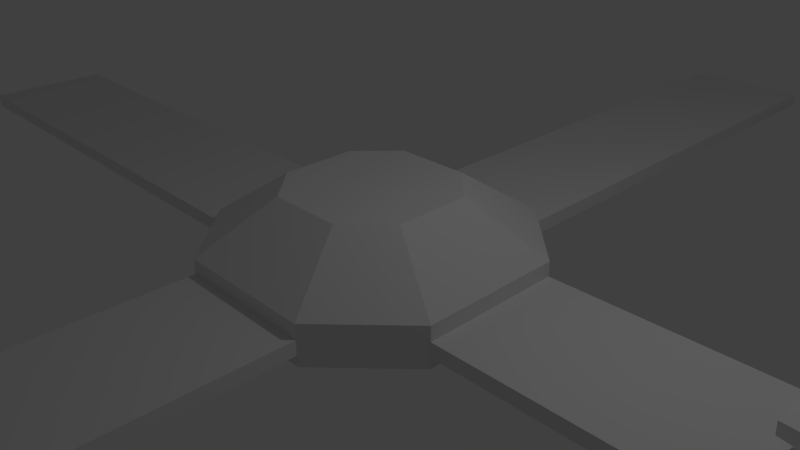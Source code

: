 # Source: basicQuadbody.blend  (saved by Blender 2.70.0; exported with 4.5.12 LTS)
import bpy
from mathutils import Matrix  # noqa: F401  (used for matrix-valued properties, if any)

bpy.ops.wm.read_factory_settings(use_empty=True)
scene = bpy.context.scene
scene.name = 'Scene'

# ---- collections
col_collection_1 = bpy.data.collections.new('Collection 1'); scene.collection.children.link(col_collection_1)

# ---- materials (node trees are filled in below, after node groups)
mat_material = bpy.data.materials.new('Material')
mat_material.alpha_threshold = 0.0
mat_material.use_transparent_shadow = False
mat_material.roughness = 0.5
mat_material.line_color = (0.0, 0.0, 0.0, 1.0)

# ---- material node trees

# ---- world
world_world = bpy.data.worlds.new('World'); scene.world = world_world
world_world.color = (0.05088, 0.05088, 0.05088)
world_world.use_sun_shadow = False
world_world.sun_shadow_jitter_overblur = 0.0
world_world.cycles.sampling_method = 'MANUAL'
world_world.cycles.sample_map_resolution = 256

# ---- cameras
cam_camera = bpy.data.cameras.new('Camera')
cam_camera.clip_end = 100.0
cam_camera.lens = 35.0
cam_camera.sensor_width = 32.0
cam_camera.sensor_height = 18.0
cam_camera.ortho_scale = 7.314
cam_camera.dof.focus_distance = 0.0
cam_camera.dof.aperture_fstop = 128.0

# ---- lights
light_lamp = bpy.data.lights.new('Lamp', 'POINT')
light_lamp.transmission_factor = 0.0
light_lamp.cutoff_distance = 30.0
light_lamp.energy = 100.0
light_lamp.shadow_buffer_clip_start = 1.001
light_lamp.shadow_soft_size = 0.1
light_lamp.shadow_maximum_resolution = 0.006
light_lamp.use_absolute_resolution = True
light_lamp.cycles.use_multiple_importance_sampling = False

# ---- meshes
me_circle = bpy.data.meshes.new('Circle')
me_circle.from_pydata([(0.3955, 0.5914, 0.0), (0.1391, 0.6977, 0.0), (-0.1385, 0.6978, 0.0), (-0.395, 0.5917, 0.0), (-0.5914, 0.3955, 0.0), (-0.6977, 0.1391, 0.0), (-0.6978, -0.1385, 0.0), (-0.5917, -0.395, 0.0), (-0.3955, -0.5914, 0.0), (-0.1391, -0.6977, 0.0), (0.1385, -0.6978, 0.0), (0.395, -0.5917, 0.0), (0.5914, -0.3955, 0.0), (0.6977, -0.1391, 0.0), (0.6978, 0.1385, 0.0), (0.5917, 0.395, 0.0), (0.3955, 0.5914, 0.6764), (0.1391, 0.6977, 0.6764), (-0.1385, 0.6978, 0.6764), (-0.395, 0.5917, 0.6764), (-0.5914, 0.3955, 0.6764), (-0.6977, 0.1391, 0.6764), (-0.6978, -0.1385, 0.6764), (-0.5917, -0.395, 0.6764), (-0.3955, -0.5914, 0.6764), (-0.1391, -0.6977, 0.6764), (0.1385, -0.6978, 0.6764), (0.395, -0.5917, 0.6764), (0.5914, -0.3955, 0.6764), (0.6977, -0.1391, 0.6764), (0.6978, 0.1385, 0.6764), (0.5917, 0.395, 0.6764), (-0.2126, -3.517, 0.1218), (-0.159, -2.577, 0.05592), (-0.08327, -1.637, 0.003566), (0.3005, -1.637, 0.5044), (0.3165, -2.577, 0.3977), (0.2981, -3.517, 0.2976), (0.2096, -3.517, 0.5548), (0.1566, -2.577, 0.6201), (0.08166, -1.637, 0.6721), (-0.3021, -1.637, 0.1713), (-0.3189, -2.577, 0.2783), (-0.3011, -3.517, 0.379), (-0.2981, 3.517, 0.3788), (-0.3165, 2.577, 0.2787), (-0.3005, 1.637, 0.172), (0.08327, 1.637, 0.6728), (0.159, 2.577, 0.6205), (0.2126, 3.517, 0.5546), (0.3011, 3.517, 0.2974), (0.3189, 2.577, 0.3981), (0.3021, 1.637, 0.5051), (-0.08166, 1.637, 0.004283), (-0.1566, 2.577, 0.05632), (-0.2096, 3.517, 0.1216), (-0.1084, 4.456, 0.2171), (-0.1593, 4.456, 0.3651), (-4.456, -0.1471, 0.2285), (-4.456, -0.1707, 0.4038), (-0.1625, -4.456, 0.366), (-0.1116, -4.456, 0.2181), (4.456, -0.1737, 0.4048), (4.456, -0.1502, 0.2295), (0.1625, 4.456, 0.3104), (0.1116, 4.456, 0.4583), (-4.456, 0.1737, 0.2716), (-4.456, 0.1502, 0.4469), (0.1084, -4.456, 0.4593), (0.1593, -4.456, 0.3113), (4.456, 0.1471, 0.4479), (4.456, 0.1707, 0.2727), (-3.517, 0.251, 0.5089), (-2.577, 0.2153, 0.5806), (-1.637, 0.109, 0.6655), (-1.637, -0.3125, 0.196), (-2.577, -0.3218, 0.3475), (-3.517, -0.2843, 0.4369), (-3.517, 0.2872, 0.2393), (-2.577, 0.3244, 0.3294), (-1.637, 0.3142, 0.4812), (-1.637, -0.1074, 0.01174), (-2.577, -0.2128, 0.09623), (-3.517, -0.248, 0.1673), (3.517, 0.2843, 0.2395), (2.577, 0.3218, 0.3289), (1.637, 0.3125, 0.4804), (1.637, -0.109, 0.01095), (2.577, -0.2153, 0.09577), (3.517, -0.251, 0.1675), (1.637, -0.3142, 0.1952), (2.577, -0.3244, 0.347), (3.517, -0.2872, 0.4371), (3.517, 0.248, 0.5091), (2.577, 0.2128, 0.5802), (1.637, 0.1074, 0.6647), (2.34, -2.634, 0.1218), (1.712, -1.933, 0.05592), (1.1, -1.215, 0.003566), (1.372, -0.9437, 0.5044), (2.048, -1.596, 0.3977), (2.7, -2.273, 0.2976), (2.638, -2.335, 0.5548), (1.935, -1.709, 0.6201), (1.217, -1.099, 0.6721), (0.9458, -1.37, 0.1713), (1.599, -2.046, 0.2783), (2.277, -2.697, 0.379), (-2.7, 2.273, 0.3788), (-2.048, 1.596, 0.2787), (-1.372, 0.9437, 0.172), (-1.1, 1.215, 0.6728), (-1.712, 1.933, 0.6205), (-2.34, 2.634, 0.5546), (-2.277, 2.697, 0.2974), (-1.599, 2.046, 0.3981), (-0.9458, 1.37, 0.5051), (-1.217, 1.099, 0.004283), (-1.935, 1.709, 0.05632), (-2.638, 2.335, 0.1216), (-3.231, 3.07, 0.2171), (-3.267, 3.034, 0.3651), (-3.043, -3.259, 0.2285), (-3.026, -3.276, 0.4038), (3.04, -3.262, 0.366), (3.076, -3.226, 0.2181), (3.27, 3.032, 0.4048), (3.253, 3.049, 0.2295), (-3.04, 3.262, 0.3104), (-3.076, 3.226, 0.4583), (-3.27, -3.032, 0.2716), (-3.253, -3.049, 0.4469), (3.231, -3.07, 0.4593), (3.267, -3.034, 0.3113), (3.043, 3.259, 0.4479), (3.026, 3.276, 0.2727), (-2.661, -2.313, 0.5089), (-1.972, -1.672, 0.5806), (-1.234, -1.082, 0.6655), (-0.9352, -1.38, 0.196), (-1.592, -2.052, 0.3475), (-2.282, -2.691, 0.4369), (-2.687, -2.287, 0.2393), (-2.05, -1.595, 0.3294), (-1.379, -0.9373, 0.4812), (-1.08, -1.235, 0.01174), (-1.669, -1.975, 0.09623), (-2.308, -2.665, 0.1673), (2.282, 2.691, 0.2395), (1.592, 2.052, 0.3289), (0.9352, 1.38, 0.4804), (1.234, 1.082, 0.01095), (1.972, 1.672, 0.09577), (2.661, 2.313, 0.1675), (1.379, 0.9373, 0.1952), (2.05, 1.595, 0.347), (2.687, 2.287, 0.4371), (2.308, 2.665, 0.5091), (1.669, 1.975, 0.5802), (1.08, 1.235, 0.6647)], [], [(7, 6, 22, 23), (3, 2, 18, 19), (15, 14, 30, 31), (11, 10, 26, 27), (13, 12, 28, 29), (9, 8, 24, 25), (5, 4, 20, 21), (1, 0, 16, 17), (17, 16, 31, 30, 29, 28, 27, 26, 25, 24, 23, 22, 21, 20, 19, 18), (1, 2, 3, 4, 5, 6, 7, 8, 9, 10, 11, 12, 13, 14, 15, 0), (57, 56, 64, 65), (63, 62, 70, 71), (61, 60, 68, 69), (59, 58, 66, 67), (103, 100, 101, 102), (99, 98, 97, 100), (12, 11, 105, 98), (20, 4, 110, 111), (33, 42, 43, 32), (34, 41, 42, 33), (10, 9, 41, 34), (39, 36, 37, 38), (40, 35, 36, 39), (25, 26, 35, 40), (36, 33, 32, 37), (35, 34, 33, 36), (26, 10, 34, 35), (42, 39, 38, 43), (41, 40, 39, 42), (9, 25, 40, 41), (51, 48, 49, 50), (52, 47, 48, 51), (17, 18, 47, 52), (45, 54, 55, 44), (46, 53, 54, 45), (2, 1, 53, 46), (48, 45, 44, 49), (47, 46, 45, 48), (18, 2, 46, 47), (54, 51, 50, 55), (53, 52, 51, 54), (1, 17, 52, 53), (125, 124, 132, 133), (121, 120, 128, 129), (115, 112, 113, 114), (104, 99, 100, 103), (55, 50, 64, 56), (43, 38, 68, 60), (105, 104, 103, 106), (11, 27, 104, 105), (106, 103, 102, 107), (97, 106, 107, 96), (72, 77, 59, 67), (84, 89, 63, 71), (78, 72, 67, 66), (89, 92, 62, 63), (77, 83, 58, 59), (93, 84, 71, 70), (116, 111, 112, 115), (27, 28, 99, 104), (83, 78, 66, 58), (92, 93, 70, 62), (123, 122, 130, 131), (127, 126, 134, 135), (109, 118, 119, 108), (28, 12, 98, 99), (98, 105, 106, 97), (100, 97, 96, 101), (37, 32, 61, 69), (49, 44, 57, 65), (44, 55, 56, 57), (38, 37, 69, 68), (50, 49, 65, 64), (32, 43, 60, 61), (22, 6, 75, 74), (74, 75, 76, 73), (73, 76, 77, 72), (21, 22, 74, 80), (80, 74, 73, 79), (79, 73, 72, 78), (6, 5, 81, 75), (75, 81, 82, 76), (76, 82, 83, 77), (5, 21, 80, 81), (81, 80, 79, 82), (82, 79, 78, 83), (30, 14, 87, 86), (86, 87, 88, 85), (85, 88, 89, 84), (14, 13, 90, 87), (87, 90, 91, 88), (88, 91, 92, 89), (29, 30, 86, 95), (95, 86, 85, 94), (94, 85, 84, 93), (13, 29, 95, 90), (90, 95, 94, 91), (91, 94, 93, 92), (110, 117, 118, 109), (112, 109, 108, 113), (111, 110, 109, 112), (19, 20, 111, 116), (118, 115, 114, 119), (117, 116, 115, 118), (3, 19, 116, 117), (119, 114, 128, 120), (107, 102, 132, 124), (136, 141, 123, 131), (148, 153, 127, 135), (142, 136, 131, 130), (153, 156, 126, 127), (141, 147, 122, 123), (157, 148, 135, 134), (147, 142, 130, 122), (156, 157, 134, 126), (101, 96, 125, 133), (113, 108, 121, 129), (108, 119, 120, 121), (102, 101, 133, 132), (114, 113, 129, 128), (96, 107, 124, 125), (23, 24, 138, 144), (138, 139, 140, 137), (137, 140, 141, 136), (4, 3, 117, 110), (144, 138, 137, 143), (143, 137, 136, 142), (8, 7, 145, 139), (139, 145, 146, 140), (140, 146, 147, 141), (24, 8, 139, 138), (145, 144, 143, 146), (146, 143, 142, 147), (16, 0, 151, 150), (150, 151, 152, 149), (149, 152, 153, 148), (151, 154, 155, 152), (152, 155, 156, 153), (15, 31, 159, 154), (159, 150, 149, 158), (158, 149, 148, 157), (31, 16, 150, 159), (154, 159, 158, 155), (155, 158, 157, 156), (7, 23, 144, 145), (0, 15, 154, 151)])
me_circle.use_remesh_preserve_volume = False
me_circle.use_remesh_preserve_attributes = False
me_circle.use_mirror_vertex_groups = False
me_circle.update()
me_cube = bpy.data.meshes.new('Cube')
me_cube.from_pydata([(1.0, -2.005, 0.3056), (-1.0, -2.005, 0.3056), (1.0, 2.005, 0.3056), (-1.0, 2.005, 0.3056), (2.032, -1.0, 0.3056), (2.032, 1.0, 0.3056), (-1.972, -1.0, 0.3056), (-1.972, 1.0, 0.3056), (1.0, -9.8, -0.09919), (-1.0, -9.8, -0.09919), (1.0, -9.8, 0.09919), (-1.0, -9.8, 0.09919), (1.0, 9.8, -0.09919), (-1.0, 9.8, -0.09919), (1.0, 9.8, 0.09919), (-1.0, 9.8, 0.09919), (9.8, 1.0, -0.09919), (9.8, -1.0, -0.09919), (9.8, 1.0, 0.09919), (9.8, -1.0, 0.09919), (-9.8, -1.0, -0.09919), (-9.8, 1.0, -0.09919), (-9.8, -1.0, 0.09919), (-9.8, 1.0, 0.09919), (-1.972, 1.0, 0.09919), (-1.972, 1.0, -0.09919), (-1.972, -1.0, 0.09919), (-1.972, -1.0, -0.09919), (2.032, 1.0, -0.09919), (2.032, 1.0, 0.09919), (2.032, -1.0, -0.09919), (2.032, -1.0, 0.09919), (-1.0, 2.005, -0.09919), (-1.0, 2.005, 0.09919), (1.0, 2.005, 0.09919), (1.0, 2.005, -0.09919), (-1.0, -2.005, 0.09919), (-1.0, -2.005, -0.09919), (1.0, -2.005, -0.09919), (1.0, -2.005, 0.09919), (0.5251, -1.053, 0.9832), (-0.5251, -1.053, 0.9832), (0.5251, 1.053, 0.9832), (-0.5251, 1.053, 0.9832), (1.067, -0.5251, 0.9832), (1.067, 0.5251, 0.9832), (-1.035, -0.5251, 0.9832), (-1.035, 0.5251, 0.9832), (-1.972, 1.0, -0.2493), (-1.972, -1.0, -0.2493), (2.032, 1.0, -0.2493), (2.032, -1.0, -0.2493), (-1.0, 2.005, -0.2493), (1.0, 2.005, -0.2493), (-1.0, -2.005, -0.2493), (1.0, -2.005, -0.2493), (-1.063, 0.539, -0.4746), (-1.063, -0.539, -0.4746), (1.095, 0.539, -0.4746), (1.095, -0.539, -0.4746), (-0.539, 1.081, -0.4746), (0.539, 1.081, -0.4746), (-0.539, -1.081, -0.4746), (0.539, -1.081, -0.4746)], [], [(1, 0, 40, 41), (39, 38, 30, 31), (28, 29, 18, 16), (24, 25, 21, 23), (32, 33, 15, 13), (36, 37, 9, 11), (8, 10, 11, 9), (14, 12, 13, 15), (34, 35, 12, 14), (35, 32, 13, 12), (33, 34, 14, 15), (16, 18, 19, 17), (30, 28, 16, 17), (31, 30, 17, 19), (29, 31, 19, 18), (20, 22, 23, 21), (26, 24, 23, 22), (27, 26, 22, 20), (25, 27, 20, 21), (38, 39, 10, 8), (37, 38, 8, 9), (39, 36, 11, 10), (26, 36, 1, 6), (37, 36, 26, 27), (39, 31, 4, 0), (31, 29, 5, 4), (2, 3, 43, 42), (3, 7, 47, 43), (24, 26, 6, 7), (34, 33, 3, 2), (29, 34, 2, 5), (4, 5, 45, 44), (6, 1, 41, 46), (34, 29, 28, 35), (36, 39, 0, 1), (33, 24, 7, 3), (5, 2, 42, 45), (33, 32, 25, 24), (0, 4, 44, 40), (7, 6, 46, 47), (46, 41, 40, 44, 45, 42, 43, 47), (28, 30, 51, 50), (35, 28, 50, 53), (32, 35, 53, 52), (27, 25, 48, 49), (37, 27, 49, 54), (30, 38, 55, 51), (25, 32, 52, 48), (38, 37, 54, 55), (50, 51, 59, 58), (49, 48, 56, 57), (55, 54, 62, 63), (48, 52, 60, 56), (53, 50, 58, 61), (54, 49, 57, 62), (52, 53, 61, 60), (51, 55, 63, 59), (59, 63, 62, 57, 56, 60, 61, 58)])
me_cube.materials.append(mat_material)
me_cube.use_remesh_preserve_volume = False
me_cube.use_remesh_preserve_attributes = False
me_cube.use_mirror_vertex_groups = False
me_cube.update()

# ---- objects
ob_blade = bpy.data.objects.new('Blade', me_circle)
ob_quadbody = bpy.data.objects.new('QuadBody', me_cube)
ob_lamp = bpy.data.objects.new('Lamp', light_lamp)
ob_camera = bpy.data.objects.new('Camera', cam_camera)

# ---- transforms, parenting, visibility, modifiers, constraints
ob_blade.location = (9.804, 0.0, 0.1222)
ob_blade.lineart.crease_threshold = 0.0
ob_quadbody.location = (0.0, 0.0, 0.0)
ob_quadbody.lock_rotations_4d = False
ob_quadbody.empty_display_type = 'ARROWS'
ob_quadbody.lineart.crease_threshold = 0.0
ob_lamp.location = (4.076, 1.005, 5.904)
ob_lamp.rotation_euler = (0.6503, 0.05522, 1.866)
ob_lamp.lock_rotations_4d = False
ob_lamp.empty_display_type = 'ARROWS'
ob_lamp.color = (0.0, 0.0, 0.0, 0.0)
ob_lamp.lineart.crease_threshold = 0.0
ob_camera.location = (7.481, -6.508, 5.344)
ob_camera.rotation_euler = (1.109, 0.01082, 0.8149)
ob_camera.lock_rotations_4d = False
ob_camera.empty_display_type = 'ARROWS'
ob_camera.color = (0.0, 0.0, 0.0, 0.0)
ob_camera.display_type = 'WIRE'
ob_camera.lineart.crease_threshold = 0.0

# ---- collection membership
col_collection_1.objects.link(ob_blade)
col_collection_1.objects.link(ob_quadbody)
col_collection_1.objects.link(ob_lamp)
col_collection_1.objects.link(ob_camera)

# ---- scene / render settings (as saved in the file)
scene.camera = ob_camera
scene.frame_start = 1; scene.frame_end = 250; scene.frame_set(1)
scene.render.engine = 'BLENDER_EEVEE_NEXT'
scene.render.resolution_percentage = 50
scene.render.dither_intensity = 0.0
scene.cycles.use_denoising = False
scene.cycles.samples = 10
scene.cycles.sampling_pattern = 'TABULATED_SOBOL'
scene.cycles.light_sampling_threshold = 0.0
scene.cycles.use_adaptive_sampling = False
scene.cycles.use_light_tree = False
scene.cycles.blur_glossy = 0.0
scene.cycles.volume_bounces = 1
scene.cycles.pixel_filter_type = 'GAUSSIAN'
scene.cycles.sample_clamp_indirect = 0.0
scene.view_settings.view_transform = 'Standard'
bpy.context.view_layer.update()
